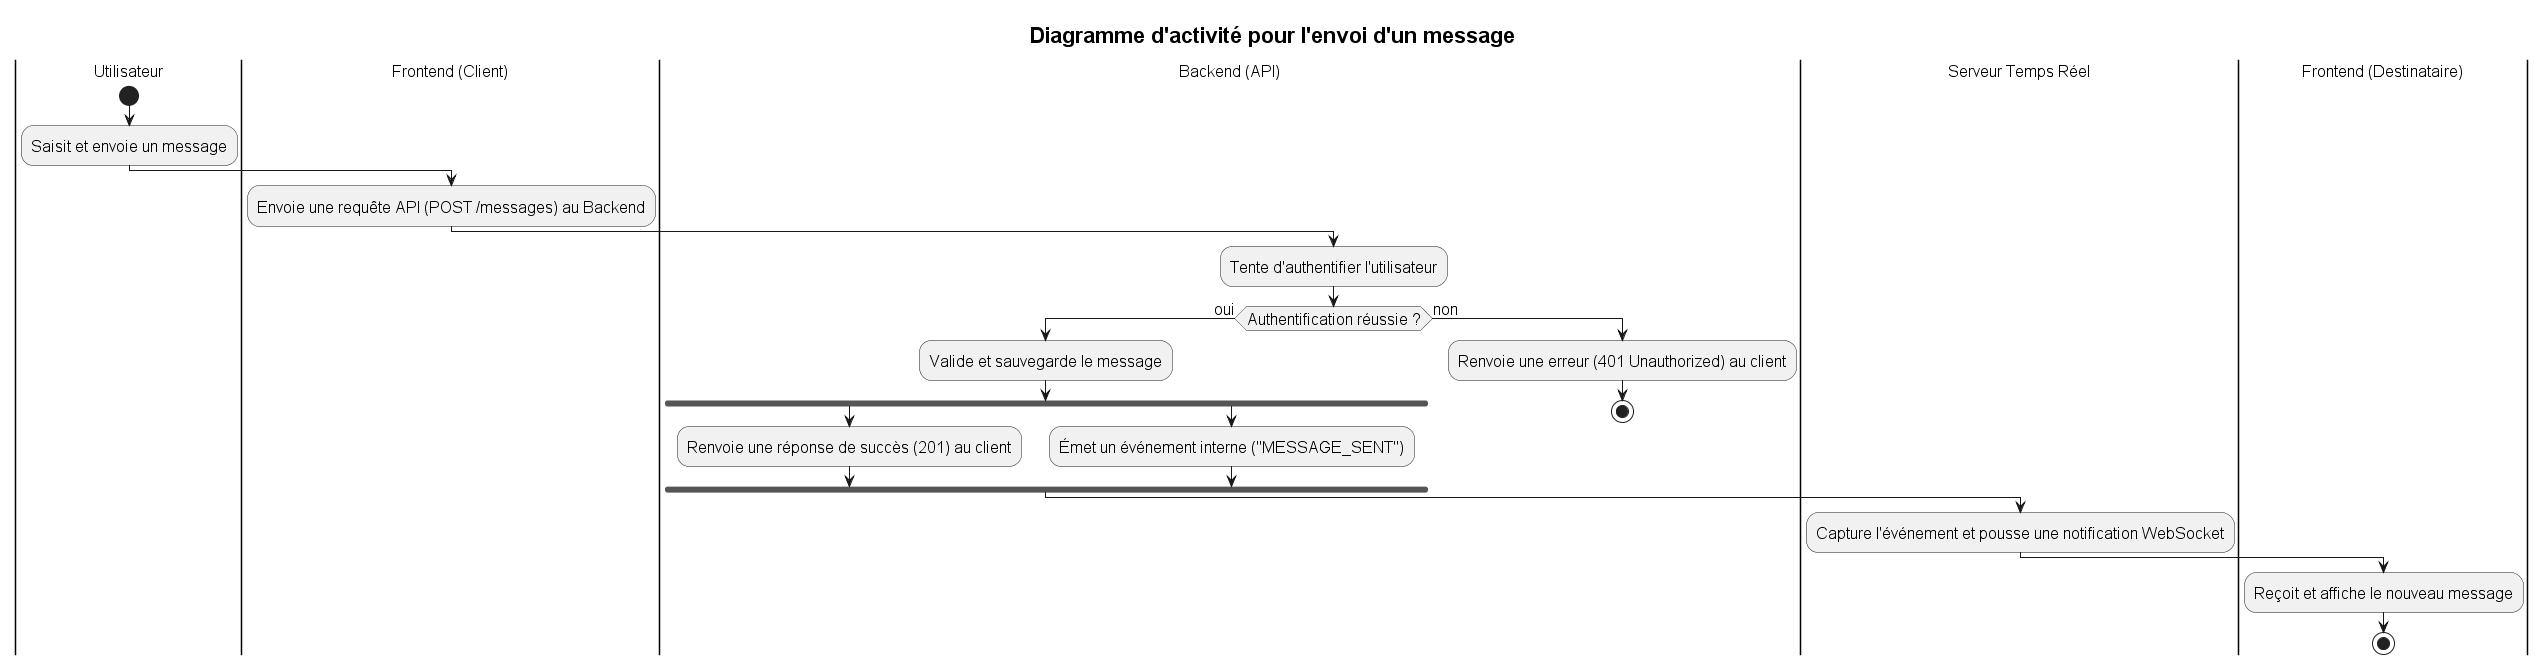

The diagram above was rendered by PlantUML. Its source (embedded in the PNG):
@startuml
title Diagramme d'activité pour l'envoi d'un message

skinparam titleFontSize 22
skinparam defaultFontSize 16
skinparam defaultFontStyle bold

|Utilisateur|
start
:Saisit et envoie un message;

|Frontend (Client)|
:Envoie une requête API (POST /messages) au Backend;

|Backend (API)|
:Tente d'authentifier l'utilisateur;
if (Authentification réussie ?) then (oui)
  :Valide et sauvegarde le message;
  fork
    :Renvoie une réponse de succès (201) au client;
  fork again
    :Émet un événement interne ("MESSAGE_SENT");
  end fork
else (non)
  :Renvoie une erreur (401 Unauthorized) au client;
  stop
endif

|Serveur Temps Réel|
:Capture l'événement et pousse une notification WebSocket;

|Frontend (Destinataire)|
:Reçoit et affiche le nouveau message;
stop

@enduml